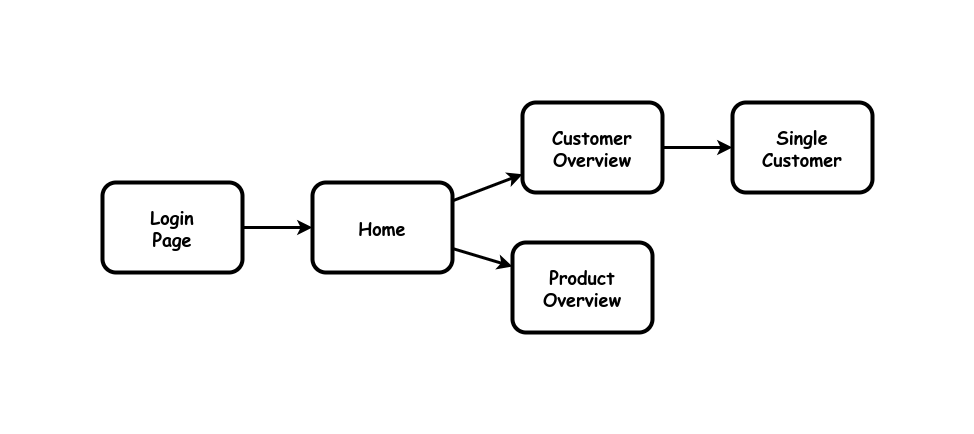

The diagram above was exported from draw.io. Its source (the exported page's mxGraphModel, read from the mxfile embedded in the PNG):
<mxGraphModel dx="1434" dy="711" grid="1" gridSize="10" guides="1" tooltips="1" connect="1" arrows="1" fold="1" page="1" pageScale="1" pageWidth="850" pageHeight="1100" math="0" shadow="0">
  <root>
    <mxCell id="0" />
    <mxCell id="1" parent="0" />
    <mxCell id="iAcxckuUGZWI1IGY3MYh-3" value="&lt;b style=&quot;font-size: 18px;&quot;&gt;Login&lt;br&gt;Page&lt;br&gt;&lt;/b&gt;" style="rounded=1;whiteSpace=wrap;html=1;strokeWidth=4;fontFamily=Comic Sans MS;fontSize=18;" vertex="1" parent="1">
      <mxGeometry x="230" y="360" width="140" height="90" as="geometry" />
    </mxCell>
    <mxCell id="iAcxckuUGZWI1IGY3MYh-4" value="&lt;b style=&quot;font-size: 18px;&quot;&gt;Home&lt;br&gt;&lt;/b&gt;" style="rounded=1;whiteSpace=wrap;html=1;strokeWidth=4;fontFamily=Comic Sans MS;fontSize=18;" vertex="1" parent="1">
      <mxGeometry x="440" y="360" width="140" height="90" as="geometry" />
    </mxCell>
    <mxCell id="iAcxckuUGZWI1IGY3MYh-5" value="&lt;b style=&quot;font-size: 18px;&quot;&gt;Customer&lt;br&gt;Overview&lt;br&gt;&lt;/b&gt;" style="rounded=1;whiteSpace=wrap;html=1;strokeWidth=4;fontFamily=Comic Sans MS;fontSize=18;" vertex="1" parent="1">
      <mxGeometry x="650" y="280" width="140" height="90" as="geometry" />
    </mxCell>
    <mxCell id="iAcxckuUGZWI1IGY3MYh-6" value="&lt;b style=&quot;font-size: 18px;&quot;&gt;Product&lt;br&gt;Overview&lt;br&gt;&lt;/b&gt;" style="rounded=1;whiteSpace=wrap;html=1;strokeWidth=4;fontFamily=Comic Sans MS;fontSize=18;" vertex="1" parent="1">
      <mxGeometry x="640" y="420" width="140" height="90" as="geometry" />
    </mxCell>
    <mxCell id="iAcxckuUGZWI1IGY3MYh-7" value="&lt;b style=&quot;font-size: 18px;&quot;&gt;Single&lt;br&gt;Customer&lt;br&gt;&lt;/b&gt;" style="rounded=1;whiteSpace=wrap;html=1;strokeWidth=4;fontFamily=Comic Sans MS;fontSize=18;" vertex="1" parent="1">
      <mxGeometry x="860" y="280" width="140" height="90" as="geometry" />
    </mxCell>
    <mxCell id="iAcxckuUGZWI1IGY3MYh-8" value="" style="endArrow=none;startArrow=classic;html=1;rounded=0;strokeWidth=3;endFill=0;" edge="1" parent="1" source="iAcxckuUGZWI1IGY3MYh-4" target="iAcxckuUGZWI1IGY3MYh-3">
      <mxGeometry width="50" height="50" relative="1" as="geometry">
        <mxPoint x="680" y="390" as="sourcePoint" />
        <mxPoint x="680" y="300" as="targetPoint" />
      </mxGeometry>
    </mxCell>
    <mxCell id="iAcxckuUGZWI1IGY3MYh-9" value="" style="endArrow=none;startArrow=classic;html=1;rounded=0;strokeWidth=3;endFill=0;" edge="1" parent="1" source="iAcxckuUGZWI1IGY3MYh-5" target="iAcxckuUGZWI1IGY3MYh-4">
      <mxGeometry width="50" height="50" relative="1" as="geometry">
        <mxPoint x="690" y="400" as="sourcePoint" />
        <mxPoint x="690" y="310" as="targetPoint" />
      </mxGeometry>
    </mxCell>
    <mxCell id="iAcxckuUGZWI1IGY3MYh-10" value="" style="endArrow=none;startArrow=classic;html=1;rounded=0;strokeWidth=3;endFill=0;" edge="1" parent="1" source="iAcxckuUGZWI1IGY3MYh-6" target="iAcxckuUGZWI1IGY3MYh-4">
      <mxGeometry width="50" height="50" relative="1" as="geometry">
        <mxPoint x="700" y="410" as="sourcePoint" />
        <mxPoint x="700" y="320" as="targetPoint" />
      </mxGeometry>
    </mxCell>
    <mxCell id="iAcxckuUGZWI1IGY3MYh-11" value="" style="endArrow=none;startArrow=classic;html=1;rounded=0;strokeWidth=3;endFill=0;" edge="1" parent="1" source="iAcxckuUGZWI1IGY3MYh-7" target="iAcxckuUGZWI1IGY3MYh-5">
      <mxGeometry width="50" height="50" relative="1" as="geometry">
        <mxPoint x="710" y="420" as="sourcePoint" />
        <mxPoint x="710" y="330" as="targetPoint" />
      </mxGeometry>
    </mxCell>
  </root>
</mxGraphModel>